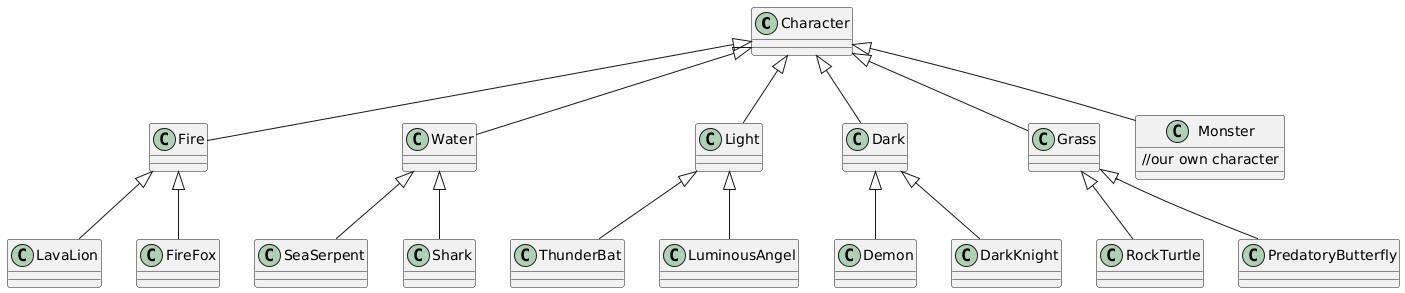

The diagram above was rendered by PlantUML. Its source (embedded in the PNG):
@startuml
' ==============================
' Domino's Online Pizza Delivery System - Class Diagram
' ==============================

class Character {

}

class Fire {
  
}
class Water{
}

class Light {
  
}

class Dark {
  
}

class Grass {

  
}
class Monster{ 
//our own character
}
class LavaLion{}
class SeaSerpent{}
class Shark{}
class FireFox{}
class RockTurtle{}
class PredatoryButterfly{}
class Demon{}
class DarkKnight{}
class ThunderBat{}
class LuminousAngel{}
Fire<|-- LavaLion
Fire<|-- FireFox
Water<|-- Shark
Water<|-- SeaSerpent
Dark<|-- Demon
Grass<|-- RockTurtle
Dark<|-- DarkKnight
Grass<|-- PredatoryButterfly
Light<|-- LuminousAngel
Light<|-- ThunderBat
Character<|-- Fire
Character<|-- Dark
Character<|-- Light
Character<|-- Water
Character<|-- Grass
Character<|-- Monster
@enduml